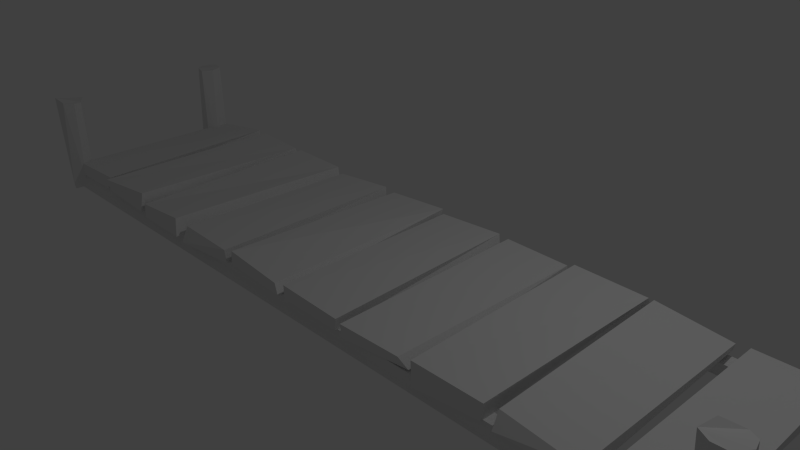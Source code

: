 # Source: small_bridge.blend  (saved by Blender 2.76.0; exported with 4.5.12 LTS)
import bpy
from mathutils import Matrix  # noqa: F401  (used for matrix-valued properties, if any)

bpy.ops.wm.read_factory_settings(use_empty=True)
scene = bpy.context.scene
scene.name = 'Scene'

# ---- collections
col_collection_1 = bpy.data.collections.new('Collection 1'); scene.collection.children.link(col_collection_1)

# ---- materials (node trees are filled in below, after node groups)
mat_material = bpy.data.materials.new('Material')
mat_material.alpha_threshold = 0.0
mat_material.use_transparent_shadow = False
mat_material.roughness = 0.5
mat_material.line_color = (0.0, 0.0, 0.0, 1.0)

# ---- material node trees

# ---- world
world_world = bpy.data.worlds.new('World'); scene.world = world_world
world_world.color = (0.05088, 0.05088, 0.05088)
world_world.use_sun_shadow = False
world_world.sun_shadow_jitter_overblur = 0.0
world_world.cycles.sampling_method = 'MANUAL'
world_world.cycles.sample_map_resolution = 256

# ---- cameras
cam_camera = bpy.data.cameras.new('Camera')
cam_camera.clip_end = 100.0
cam_camera.lens = 35.0
cam_camera.sensor_width = 32.0
cam_camera.sensor_height = 18.0
cam_camera.ortho_scale = 7.314
cam_camera.dof.focus_distance = 0.0
cam_camera.dof.aperture_fstop = 128.0

# ---- lights
light_lamp = bpy.data.lights.new('Lamp', 'POINT')
light_lamp.transmission_factor = 0.0
light_lamp.cutoff_distance = 30.0
light_lamp.energy = 100.0
light_lamp.shadow_buffer_clip_start = 1.001
light_lamp.shadow_soft_size = 0.1
light_lamp.shadow_maximum_resolution = 0.006
light_lamp.use_absolute_resolution = True
light_lamp.cycles.use_multiple_importance_sampling = False

# ---- meshes
me_cube = bpy.data.meshes.new('Cube')
me_cube.from_pydata([(-2.384, 1.412, -0.09118), (-2.377, -1.487, -0.08626), (-3.3, -1.451, -0.1179), (-3.392, 1.463, -0.1078), (-2.447, 1.443, 0.06307), (-2.446, -1.429, 0.1518), (-3.385, -1.393, 0.03853), (-3.355, 1.411, 0.0992), (-1.277, 1.387, -0.04752), (-1.293, -1.389, -0.107), (-2.22, -1.492, -0.1116), (-2.236, 1.401, -0.1104), (-1.293, 1.405, 0.09643), (-1.281, -1.414, 0.09911), (-2.257, -1.369, 0.07787), (-2.236, 1.356, 0.03773), (-0.18, 1.346, -0.1394), (-0.1488, -1.42, -0.08747), (-1.178, -1.385, -0.08089), (-1.175, 1.359, -0.09041), (-0.1555, 1.438, 0.1105), (-0.2481, -1.381, 0.02987), (-1.143, -1.393, 0.1276), (-1.112, 1.397, 0.06645), (0.9851, 1.331, -0.08476), (0.9153, -1.411, -0.08746), (-0.02746, -1.404, -0.09391), (-0.08614, 1.377, -0.05178), (0.9109, 1.398, 0.1243), (0.9578, -1.423, 0.08732), (-0.03046, -1.406, 0.09975), (-0.06669, 1.358, 0.08944), (2.041, 1.416, -0.1641), (2.057, -1.355, -0.06821), (1.049, -1.418, -0.1255), (1.066, 1.434, -0.08297), (2.011, 1.394, 0.08775), (1.955, -1.413, 0.07805), (1.051, -1.439, 0.0734), (1.055, 1.404, 0.09823), (3.166, 1.461, -0.05044), (3.111, -1.405, -0.09972), (2.19, -1.442, -0.1694), (2.223, 1.449, -0.08734), (3.171, 1.364, 0.1391), (3.142, -1.411, 0.1376), (2.111, -1.376, 0.09524), (2.124, 1.382, 0.1477), (4.209, 1.405, -0.0775), (4.271, -1.409, -0.07168), (3.292, -1.455, -0.07963), (3.246, 1.424, -0.03561), (4.246, 1.359, 0.0437), (4.267, -1.411, 0.08855), (3.259, -1.317, 0.09195), (3.252, 1.342, 0.1562), (5.315, 1.391, -0.1003), (5.266, -1.387, -0.09287), (4.359, -1.402, -0.1009), (4.347, 1.374, -0.1477), (5.311, 1.354, 0.06715), (5.371, -1.374, 0.168), (4.415, -1.403, 0.08555), (4.394, 1.408, 0.03423), (-4.487, 1.373, -0.08016), (-4.595, -1.37, -0.1091), (-5.499, -1.386, -0.1073), (-5.472, 1.454, -0.1154), (-4.538, 1.437, 0.1261), (-4.508, -1.348, 0.09486), (-5.465, -1.365, 0.06558), (-5.502, 1.351, 0.02908), (-3.415, 1.421, -0.0954), (-3.439, -1.439, -0.09027), (-4.429, -1.414, -0.0724), (-4.404, 1.476, -0.1013), (-3.498, 1.406, 0.09716), (-3.478, -1.368, 0.1694), (-4.44, -1.438, 0.1096), (-4.39, 1.443, 0.1164), (-5.456, -1.409, -0.3267), (-5.467, -1.342, -0.09791), (-5.386, -1.11, -0.2741), (-5.462, -1.143, -0.1021), (5.257, -1.371, -0.3267), (5.21, -1.382, -0.09167), (5.296, -1.118, -0.3323), (5.358, -1.223, -0.09364), (-5.461, 1.116, -0.2838), (-5.435, 1.17, -0.09597), (-5.484, 1.323, -0.2907), (-5.45, 1.416, -0.1172), (5.296, 1.156, -0.2902), (5.271, 1.14, -0.1197), (5.295, 1.357, -0.2999), (5.293, 1.303, -0.09613), (-5.617, -1.159, -0.3515), (-5.795, -1.192, -0.3512), (-5.825, -1.351, -0.2985), (-5.695, -1.437, -0.4324), (-5.563, -1.502, -0.3069), (-5.383, -1.364, -0.3018), (-5.489, -1.175, -0.3352), (-5.716, -1.137, 1.043), (-5.645, -1.088, 1.053), (-5.804, -1.278, 1.039), (-5.723, -1.489, 1.113), (-5.541, -1.455, 1.063), (-5.441, -1.323, 1.043), (-5.504, -1.189, 1.023), (-5.621, 1.414, -0.3411), (-5.435, 1.18, -0.3411), (-5.472, 1.342, -0.3411), (-5.564, 1.398, -0.366), (-5.704, 1.373, -0.3203), (-5.818, 1.182, -0.3344), (-5.733, 1.016, -0.3961), (-5.531, 1.016, -0.3247), (-5.423, 1.119, -0.3738), (-5.462, 1.348, -0.3471), (-5.783, 1.33, 1.047), (-5.676, 1.389, 1.066), (-5.803, 1.176, 1.049), (-5.71, 1.065, 1.062), (-5.551, 1.027, 1.04), (-5.435, 1.179, 1.056), (-5.477, 1.345, 1.063), (5.474, -1.09, -0.2631), (5.299, -1.163, -0.3104), (5.256, -1.322, -0.3069), (5.326, -1.444, -0.3175), (5.57, -1.411, -0.3312), (5.611, -1.338, -0.3505), (5.661, -1.22, -0.3384), (5.243, -1.137, 1.058), (5.461, -1.052, 1.002), (5.185, -1.336, 1.026), (5.345, -1.451, 1.055), (5.522, -1.453, 1.062), (5.63, -1.304, 1.064), (5.589, -1.151, 1.038), (5.425, 1.415, -0.3474), (5.215, 1.316, -0.3444), (5.238, 1.206, -0.3827), (5.373, 1.065, -0.3511), (5.52, 1.056, -0.347), (5.623, 1.169, -0.3295), (5.49, 1.359, -0.3345), (5.29, 1.272, 1.061), (5.385, 1.328, 1.053), (5.246, 1.118, 1.123), (5.361, 1.012, 1.001), (5.49, 1.079, 1.057), (5.689, 1.208, 1.075), (5.574, 1.332, 1.061)], [(112, 111), (110, 112)], [(0, 1, 2), (4, 7, 6), (4, 5, 1), (5, 6, 2), (2, 6, 7), (0, 3, 7), (8, 9, 10), (12, 15, 14), (12, 13, 9), (13, 14, 10), (10, 14, 15), (8, 11, 15), (16, 17, 18), (20, 23, 22), (20, 21, 17), (21, 22, 18), (18, 22, 23), (16, 19, 23), (24, 25, 26), (28, 31, 30), (28, 29, 25), (29, 30, 26), (26, 30, 31), (24, 27, 31), (32, 33, 34), (36, 39, 38), (36, 37, 33), (37, 38, 34), (34, 38, 39), (36, 32, 35), (40, 41, 42), (44, 47, 46), (44, 45, 41), (45, 46, 42), (42, 46, 47), (44, 40, 43), (48, 49, 50), (52, 55, 54), (52, 53, 49), (53, 54, 50), (50, 54, 55), (52, 48, 51), (57, 58, 59), (60, 63, 62), (60, 61, 57), (61, 62, 58), (58, 62, 63), (60, 56, 59), (64, 65, 66), (68, 71, 70), (68, 69, 65), (69, 70, 66), (66, 70, 71), (68, 64, 67), (73, 74, 75), (76, 79, 78), (76, 77, 73), (77, 78, 74), (74, 78, 79), (76, 72, 75), (83, 82, 80), (87, 86, 82), (85, 84, 86), (81, 80, 84), (82, 86, 84), (87, 83, 81), (91, 90, 88), (95, 94, 90), (93, 92, 94), (89, 88, 92), (90, 94, 92), (95, 91, 89), (102, 101, 99), (106, 107, 109), (100, 107, 106), (98, 105, 103), (96, 104, 109), (101, 108, 107), (99, 106, 105), (97, 103, 104), (102, 109, 108), (119, 118, 116), (123, 124, 126), (117, 124, 123), (115, 122, 120), (113, 121, 126), (118, 125, 124), (116, 123, 122), (114, 120, 121), (119, 126, 125), (127, 132, 129), (136, 139, 140), (131, 138, 137), (129, 136, 134), (127, 135, 140), (132, 139, 138), (130, 137, 136), (128, 134, 135), (133, 140, 139), (141, 146, 143), (150, 153, 154), (145, 152, 151), (143, 150, 148), (141, 149, 154), (146, 153, 152), (144, 151, 150), (142, 148, 149), (147, 154, 153), (3, 0, 2), (5, 4, 6), (0, 4, 1), (1, 5, 2), (3, 2, 7), (4, 0, 7), (11, 8, 10), (13, 12, 14), (8, 12, 9), (9, 13, 10), (11, 10, 15), (12, 8, 15), (19, 16, 18), (21, 20, 22), (16, 20, 17), (17, 21, 18), (19, 18, 23), (20, 16, 23), (27, 24, 26), (29, 28, 30), (24, 28, 25), (25, 29, 26), (27, 26, 31), (28, 24, 31), (35, 32, 34), (37, 36, 38), (32, 36, 33), (33, 37, 34), (35, 34, 39), (39, 36, 35), (43, 40, 42), (45, 44, 46), (40, 44, 41), (41, 45, 42), (43, 42, 47), (47, 44, 43), (51, 48, 50), (53, 52, 54), (48, 52, 49), (49, 53, 50), (51, 50, 55), (55, 52, 51), (56, 57, 59), (61, 60, 62), (56, 60, 57), (57, 61, 58), (59, 58, 63), (63, 60, 59), (67, 64, 66), (69, 68, 70), (64, 68, 65), (65, 69, 66), (67, 66, 71), (71, 68, 67), (72, 73, 75), (77, 76, 78), (72, 76, 73), (73, 77, 74), (75, 74, 79), (79, 76, 75), (81, 83, 80), (83, 87, 82), (87, 85, 86), (85, 81, 84), (80, 82, 84), (85, 87, 81), (89, 91, 88), (91, 95, 90), (95, 93, 94), (93, 89, 92), (88, 90, 92), (93, 95, 89), (98, 97, 99), (96, 102, 99), (101, 100, 99), (99, 97, 96), (104, 103, 109), (105, 106, 109), (107, 108, 109), (109, 103, 105), (99, 100, 106), (97, 98, 103), (102, 96, 109), (100, 101, 107), (98, 99, 105), (96, 97, 104), (101, 102, 108), (115, 114, 116), (113, 119, 116), (118, 117, 116), (116, 114, 113), (121, 120, 126), (122, 123, 126), (124, 125, 126), (126, 120, 122), (116, 117, 123), (114, 115, 120), (119, 113, 126), (117, 118, 124), (115, 116, 122), (113, 114, 121), (118, 119, 125), (129, 128, 127), (127, 133, 132), (132, 131, 130), (130, 129, 132), (135, 134, 136), (136, 137, 138), (138, 139, 136), (140, 135, 136), (130, 131, 137), (128, 129, 134), (133, 127, 140), (131, 132, 138), (129, 130, 136), (127, 128, 135), (132, 133, 139), (143, 142, 141), (141, 147, 146), (146, 145, 144), (144, 143, 146), (149, 148, 150), (150, 151, 152), (152, 153, 150), (154, 149, 150), (144, 145, 151), (142, 143, 148), (147, 141, 154), (145, 146, 152), (143, 144, 150), (141, 142, 149), (146, 147, 153)])
_uv = me_cube.uv_layers.new(name='UVMap')
_uv.uv.foreach_set('vector', [0.2316, 0.2316, 0.7684, 0.2316, 0.7684, 0.7684, 0.2316, 0.2316, 0.7684, 0.2316, 0.7684, 0.7684, 0.2316, 0.2316, 0.7684, 0.2316, 0.7684, 0.7684, 0.2316, 0.2316, 0.7684, 0.2316, 0.7684, 0.7684, 0.2316, 0.2316, 0.7684, 0.2316, 0.7684, 0.7684, 0.2316, 0.2316, 0.7684, 0.2316, 0.7684, 0.7684, 0.2316, 0.2316, 0.7684, 0.2316, 0.7684, 0.7684, 0.2316, 0.2316, 0.7684, 0.2316, 0.7684, 0.7684, 0.2316, 0.2316, 0.7684, 0.2316, 0.7684, 0.7684, 0.2316, 0.2316, 0.7684, 0.2316, 0.7684, 0.7684, 0.2316, 0.2316, 0.7684, 0.2316, 0.7684, 0.7684, 0.2316, 0.2316, 0.7684, 0.2316, 0.7684, 0.7684, 0.2316, 0.2316, 0.7684, 0.2316, 0.7684, 0.7684, 0.2316, 0.2316, 0.7684, 0.2316, 0.7684, 0.7684, 0.2316, 0.2316, 0.7684, 0.2316, 0.7684, 0.7684, 0.2316, 0.2316, 0.7684, 0.2316, 0.7684, 0.7684, 0.2316, 0.2316, 0.7684, 0.2316, 0.7684, 0.7684, 0.2316, 0.2316, 0.7684, 0.2316, 0.7684, 0.7684, 0.2316, 0.2316, 0.7684, 0.2316, 0.7684, 0.7684, 0.2316, 0.2316, 0.7684, 0.2316, 0.7684, 0.7684, 0.2316, 0.2316, 0.7684, 0.2316, 0.7684, 0.7684, 0.2316, 0.2316, 0.7684, 0.2316, 0.7684, 0.7684, 0.2316, 0.2316, 0.7684, 0.2316, 0.7684, 0.7684, 0.2316, 0.2316, 0.7684, 0.2316, 0.7684, 0.7684, 0.2316, 0.2316, 0.7684, 0.2316, 0.7684, 0.7684, 0.2316, 0.2316, 0.7684, 0.2316, 0.7684, 0.7684, 0.2316, 0.2316, 0.7684, 0.2316, 0.7684, 0.7684, 0.2316, 0.2316, 0.7684, 0.2316, 0.7684, 0.7684, 0.2316, 0.2316, 0.7684, 0.2316, 0.7684, 0.7684, 0.2316, 0.2316, 0.7684, 0.2316, 0.7684, 0.7684, 0.2316, 0.2316, 0.7684, 0.2316, 0.7684, 0.7684, 0.2316, 0.2316, 0.7684, 0.2316, 0.7684, 0.7684, 0.2316, 0.2316, 0.7684, 0.2316, 0.7684, 0.7684, 0.2316, 0.2316, 0.7684, 0.2316, 0.7684, 0.7684, 0.2316, 0.2316, 0.7684, 0.2316, 0.7684, 0.7684, 0.2316, 0.2316, 0.7684, 0.2316, 0.7684, 0.7684, 0.2316, 0.2316, 0.7684, 0.2316, 0.7684, 0.7684, 0.2316, 0.2316, 0.7684, 0.2316, 0.7684, 0.7684, 0.2316, 0.2316, 0.7684, 0.2316, 0.7684, 0.7684, 0.2316, 0.2316, 0.7684, 0.2316, 0.7684, 0.7684, 0.2316, 0.2316, 0.7684, 0.2316, 0.7684, 0.7684, 0.2316, 0.2316, 0.7684, 0.2316, 0.7684, 0.7684, 0.2316, 0.2316, 0.7684, 0.2316, 0.7684, 0.7684, 0.2316, 0.2316, 0.7684, 0.2316, 0.7684, 0.7684, 0.2316, 0.2316, 0.7684, 0.2316, 0.7684, 0.7684, 0.2316, 0.2316, 0.7684, 0.2316, 0.7684, 0.7684, 0.2316, 0.2316, 0.7684, 0.2316, 0.7684, 0.7684, 0.2316, 0.2316, 0.7684, 0.2316, 0.7684, 0.7684, 0.2316, 0.2316, 0.7684, 0.2316, 0.7684, 0.7684, 0.2316, 0.2316, 0.7684, 0.2316, 0.7684, 0.7684, 0.2316, 0.2316, 0.7684, 0.2316, 0.7684, 0.7684, 0.2316, 0.2316, 0.7684, 0.2316, 0.7684, 0.7684, 0.2316, 0.2316, 0.7684, 0.2316, 0.7684, 0.7684, 0.2316, 0.2316, 0.7684, 0.2316, 0.7684, 0.7684, 0.2316, 0.2316, 0.7684, 0.2316, 0.7684, 0.7684, 0.2316, 0.2316, 0.7684, 0.2316, 0.7684, 0.7684, 0.2316, 0.2316, 0.7684, 0.2316, 0.7684, 0.7684, 0.2316, 0.2316, 0.7684, 0.2316, 0.7684, 0.7684, 0.2316, 0.2316, 0.7684, 0.2316, 0.7684, 0.7684, 0.2316, 0.2316, 0.7684, 0.2316, 0.7684, 0.7684, 0.2316, 0.2316, 0.7684, 0.2316, 0.7684, 0.7684, 0.2316, 0.2316, 0.7684, 0.2316, 0.7684, 0.7684, 0.2316, 0.2316, 0.7684, 0.2316, 0.7684, 0.7684, 0.2316, 0.2316, 0.7684, 0.2316, 0.7684, 0.7684, 0.2316, 0.2316, 0.7684, 0.2316, 0.7684, 0.7684, 0.2316, 0.2316, 0.7684, 0.2316, 0.7684, 0.7684, 0.2316, 0.2316, 0.7684, 0.2316, 0.7684, 0.7684, 0.2316, 0.2316, 0.7684, 0.2316, 0.7684, 0.7684, 0.2316, 0.2316, 0.7684, 0.2316, 0.7684, 0.7684, 0.2316, 0.2316, 0.7684, 0.2316, 0.7684, 0.7684, 0.2316, 0.2316, 0.7684, 0.2316, 0.7684, 0.7684, 0.2316, 0.2316, 0.7684, 0.2316, 0.7684, 0.7684, 0.2316, 0.2316, 0.7684, 0.2316, 0.7684, 0.7684, 0.2316, 0.2316, 0.7684, 0.2316, 0.7684, 0.7684, 0.2316, 0.2316, 0.7684, 0.2316, 0.7684, 0.7684, 0.2316, 0.2316, 0.7684, 0.2316, 0.7684, 0.7684, 0.2316, 0.2316, 0.7684, 0.2316, 0.7684, 0.7684, 0.2316, 0.2316, 0.7684, 0.2316, 0.7684, 0.7684, 0.2316, 0.2316, 0.7684, 0.2316, 0.7684, 0.7684, 0.2316, 0.2316, 0.7684, 0.2316, 0.7684, 0.7684, 0.2316, 0.2316, 0.7684, 0.2316, 0.7684, 0.7684, 0.2316, 0.2316, 0.7684, 0.2316, 0.7684, 0.7684, 0.2316, 0.2316, 0.7684, 0.2316, 0.7684, 0.7684, 0.2316, 0.2316, 0.7684, 0.2316, 0.7684, 0.7684, 0.2316, 0.2316, 0.7684, 0.2316, 0.7684, 0.7684, 0.2316, 0.2316, 0.7684, 0.2316, 0.7684, 0.7684, 0.2316, 0.2316, 0.7684, 0.2316, 0.7684, 0.7684, 0.2316, 0.2316, 0.7684, 0.2316, 0.7684, 0.7684, 0.2316, 0.2316, 0.7684, 0.2316, 0.7684, 0.7684, 0.2316, 0.2316, 0.7684, 0.2316, 0.7684, 0.7684, 0.2316, 0.2316, 0.7684, 0.2316, 0.7684, 0.7684, 0.2316, 0.2316, 0.7684, 0.2316, 0.7684, 0.7684, 0.2316, 0.2316, 0.7684, 0.2316, 0.7684, 0.7684, 0.2316, 0.2316, 0.7684, 0.2316, 0.7684, 0.7684, 0.2316, 0.2316, 0.7684, 0.2316, 0.7684, 0.7684, 0.2316, 0.2316, 0.7684, 0.2316, 0.7684, 0.7684, 0.2316, 0.2316, 0.7684, 0.2316, 0.7684, 0.7684, 0.2316, 0.2316, 0.7684, 0.2316, 0.7684, 0.7684, 0.2316, 0.2316, 0.7684, 0.2316, 0.7684, 0.7684, 0.2316, 0.2316, 0.7684, 0.2316, 0.7684, 0.7684, 0.2316, 0.2316, 0.7684, 0.2316, 0.7684, 0.7684, 0.2316, 0.2316, 0.7684, 0.2316, 0.7684, 0.7684, 0.2316, 0.2316, 0.7684, 0.2316, 0.7684, 0.7684, 0.2316, 0.2316, 0.7684, 0.2316, 0.7684, 0.7684, 0.2316, 0.2316, 0.7684, 0.2316, 0.7684, 0.7684, 0.2316, 0.2316, 0.7684, 0.2316, 0.7684, 0.7684, 0.2316, 0.2316, 0.7684, 0.2316, 0.7684, 0.7684, 0.2316, 0.2316, 0.7684, 0.2316, 0.7684, 0.7684, 0.2316, 0.2316, 0.7684, 0.2316, 0.7684, 0.7684, 0.2316, 0.2316, 0.7684, 0.2316, 0.7684, 0.7684, 0.2316, 0.2316, 0.7684, 0.2316, 0.7684, 0.7684, 0.2316, 0.2316, 0.7684, 0.2316, 0.7684, 0.7684, 0.2316, 0.2316, 0.7684, 0.2316, 0.7684, 0.7684, 0.2316, 0.2316, 0.7684, 0.2316, 0.7684, 0.7684, 0.2316, 0.2316, 0.7684, 0.2316, 0.7684, 0.7684, 0.2316, 0.2316, 0.7684, 0.2316, 0.7684, 0.7684, 0.2316, 0.2316, 0.7684, 0.2316, 0.7684, 0.7684, 0.2316, 0.2316, 0.7684, 0.2316, 0.7684, 0.7684, 0.2316, 0.2316, 0.7684, 0.2316, 0.7684, 0.7684, 0.2316, 0.2316, 0.7684, 0.2316, 0.7684, 0.7684, 0.2316, 0.2316, 0.7684, 0.2316, 0.7684, 0.7684, 0.2316, 0.2316, 0.7684, 0.2316, 0.7684, 0.7684, 0.2316, 0.2316, 0.7684, 0.2316, 0.7684, 0.7684, 0.2316, 0.2316, 0.7684, 0.2316, 0.7684, 0.7684, 0.2316, 0.2316, 0.7684, 0.2316, 0.7684, 0.7684, 0.2316, 0.2316, 0.7684, 0.2316, 0.7684, 0.7684, 0.2316, 0.2316, 0.7684, 0.2316, 0.7684, 0.7684, 0.2316, 0.2316, 0.7684, 0.2316, 0.7684, 0.7684, 0.2316, 0.2316, 0.7684, 0.2316, 0.7684, 0.7684, 0.2316, 0.2316, 0.7684, 0.2316, 0.7684, 0.7684, 0.2316, 0.2316, 0.7684, 0.2316, 0.7684, 0.7684, 0.2316, 0.2316, 0.7684, 0.2316, 0.7684, 0.7684, 0.2316, 0.2316, 0.7684, 0.2316, 0.7684, 0.7684, 0.2316, 0.2316, 0.7684, 0.2316, 0.7684, 0.7684, 0.2316, 0.2316, 0.7684, 0.2316, 0.7684, 0.7684, 0.2316, 0.2316, 0.7684, 0.2316, 0.7684, 0.7684, 0.2316, 0.2316, 0.7684, 0.2316, 0.7684, 0.7684, 0.2316, 0.2316, 0.7684, 0.2316, 0.7684, 0.7684, 0.2316, 0.2316, 0.7684, 0.2316, 0.7684, 0.7684, 0.2316, 0.2316, 0.7684, 0.2316, 0.7684, 0.7684, 0.2316, 0.2316, 0.7684, 0.2316, 0.7684, 0.7684, 0.2316, 0.2316, 0.7684, 0.2316, 0.7684, 0.7684, 0.2316, 0.2316, 0.7684, 0.2316, 0.7684, 0.7684, 0.2316, 0.2316, 0.7684, 0.2316, 0.7684, 0.7684, 0.2316, 0.2316, 0.7684, 0.2316, 0.7684, 0.7684, 0.2316, 0.2316, 0.7684, 0.2316, 0.7684, 0.7684, 0.2316, 0.2316, 0.7684, 0.2316, 0.7684, 0.7684, 0.2316, 0.2316, 0.7684, 0.2316, 0.7684, 0.7684, 0.2316, 0.2316, 0.7684, 0.2316, 0.7684, 0.7684, 0.2316, 0.2316, 0.7684, 0.2316, 0.7684, 0.7684, 0.2316, 0.2316, 0.7684, 0.2316, 0.7684, 0.7684, 0.2316, 0.2316, 0.7684, 0.2316, 0.7684, 0.7684, 0.2316, 0.2316, 0.7684, 0.2316, 0.7684, 0.7684, 0.2316, 0.2316, 0.7684, 0.2316, 0.7684, 0.7684, 0.2316, 0.2316, 0.7684, 0.2316, 0.7684, 0.7684, 0.2316, 0.2316, 0.7684, 0.2316, 0.7684, 0.7684, 0.2316, 0.2316, 0.7684, 0.2316, 0.7684, 0.7684, 0.2316, 0.2316, 0.7684, 0.2316, 0.7684, 0.7684, 0.2316, 0.2316, 0.7684, 0.2316, 0.7684, 0.7684, 0.2316, 0.2316, 0.7684, 0.2316, 0.7684, 0.7684, 0.2316, 0.2316, 0.7684, 0.2316, 0.7684, 0.7684, 0.2316, 0.2316, 0.7684, 0.2316, 0.7684, 0.7684, 0.2316, 0.2316, 0.7684, 0.2316, 0.7684, 0.7684, 0.2316, 0.2316, 0.7684, 0.2316, 0.7684, 0.7684, 0.2316, 0.2316, 0.7684, 0.2316, 0.7684, 0.7684, 0.2316, 0.2316, 0.7684, 0.2316, 0.7684, 0.7684, 0.2316, 0.2316, 0.7684, 0.2316, 0.7684, 0.7684, 0.2316, 0.2316, 0.7684, 0.2316, 0.7684, 0.7684, 0.2316, 0.2316, 0.7684, 0.2316, 0.7684, 0.7684, 0.2316, 0.2316, 0.7684, 0.2316, 0.7684, 0.7684, 0.2316, 0.2316, 0.7684, 0.2316, 0.7684, 0.7684, 0.2316, 0.2316, 0.7684, 0.2316, 0.7684, 0.7684, 0.2316, 0.2316, 0.7684, 0.2316, 0.7684, 0.7684, 0.2316, 0.2316, 0.7684, 0.2316, 0.7684, 0.7684, 0.2316, 0.2316, 0.7684, 0.2316, 0.7684, 0.7684, 0.2316, 0.2316, 0.7684, 0.2316, 0.7684, 0.7684, 0.2316, 0.2316, 0.7684, 0.2316, 0.7684, 0.7684, 0.2316, 0.2316, 0.7684, 0.2316, 0.7684, 0.7684, 0.2316, 0.2316, 0.7684, 0.2316, 0.7684, 0.7684, 0.2316, 0.2316, 0.7684, 0.2316, 0.7684, 0.7684, 0.2316, 0.2316, 0.7684, 0.2316, 0.7684, 0.7684, 0.2316, 0.2316, 0.7684, 0.2316, 0.7684, 0.7684, 0.2316, 0.2316, 0.7684, 0.2316, 0.7684, 0.7684, 0.2316, 0.2316, 0.7684, 0.2316, 0.7684, 0.7684, 0.2316, 0.2316, 0.7684, 0.2316, 0.7684, 0.7684, 0.2316, 0.2316, 0.7684, 0.2316, 0.7684, 0.7684, 0.2316, 0.2316, 0.7684, 0.2316, 0.7684, 0.7684, 0.2316, 0.2316, 0.7684, 0.2316, 0.7684, 0.7684, 0.2316, 0.2316, 0.7684, 0.2316, 0.7684, 0.7684, 0.2316, 0.2316, 0.7684, 0.2316, 0.7684, 0.7684, 0.2316, 0.2316, 0.7684, 0.2316, 0.7684, 0.7684, 0.2316, 0.2316, 0.7684, 0.2316, 0.7684, 0.7684, 0.2316, 0.2316, 0.7684, 0.2316, 0.7684, 0.7684, 0.2316, 0.2316, 0.7684, 0.2316, 0.7684, 0.7684, 0.2316, 0.2316, 0.7684, 0.2316, 0.7684, 0.7684, 0.2316, 0.2316, 0.7684, 0.2316, 0.7684, 0.7684, 0.2316, 0.2316, 0.7684, 0.2316, 0.7684, 0.7684, 0.2316, 0.2316, 0.7684, 0.2316, 0.7684, 0.7684, 0.2316, 0.2316, 0.7684, 0.2316, 0.7684, 0.7684, 0.2316, 0.2316, 0.7684, 0.2316, 0.7684, 0.7684, 0.2316, 0.2316, 0.7684, 0.2316, 0.7684, 0.7684, 0.2316, 0.2316, 0.7684, 0.2316, 0.7684, 0.7684, 0.2316, 0.2316, 0.7684, 0.2316, 0.7684, 0.7684, 0.2316, 0.2316, 0.7684, 0.2316, 0.7684, 0.7684, 0.2316, 0.2316, 0.7684, 0.2316, 0.7684, 0.7684, 0.2316, 0.2316, 0.7684, 0.2316, 0.7684, 0.7684, 0.2316, 0.2316, 0.7684, 0.2316, 0.7684, 0.7684, 0.2316, 0.2316, 0.7684, 0.2316, 0.7684, 0.7684, 0.2316, 0.2316, 0.7684, 0.2316, 0.7684, 0.7684, 0.2316, 0.2316, 0.7684, 0.2316, 0.7684, 0.7684, 0.2316, 0.2316, 0.7684, 0.2316, 0.7684, 0.7684, 0.2316, 0.2316, 0.7684, 0.2316, 0.7684, 0.7684, 0.2316, 0.2316, 0.7684, 0.2316, 0.7684, 0.7684, 0.2316, 0.2316, 0.7684, 0.2316, 0.7684, 0.7684, 0.2316, 0.2316, 0.7684, 0.2316, 0.7684, 0.7684, 0.2316, 0.2316, 0.7684, 0.2316, 0.7684, 0.7684, 0.2316, 0.2316, 0.7684, 0.2316, 0.7684, 0.7684, 0.2316, 0.2316, 0.7684, 0.2316, 0.7684, 0.7684, 0.2316, 0.2316, 0.7684, 0.2316, 0.7684, 0.7684, 0.2316, 0.2316, 0.7684, 0.2316, 0.7684, 0.7684, 0.2316, 0.2316, 0.7684, 0.2316, 0.7684, 0.7684, 0.2316, 0.2316, 0.7684, 0.2316, 0.7684, 0.7684, 0.2316, 0.2316, 0.7684, 0.2316, 0.7684, 0.7684, 0.2316, 0.2316, 0.7684, 0.2316, 0.7684, 0.7684, 0.2316, 0.2316, 0.7684, 0.2316, 0.7684, 0.7684, 0.2316, 0.2316, 0.7684, 0.2316, 0.7684, 0.7684, 0.2316, 0.2316, 0.7684, 0.2316, 0.7684, 0.7684, 0.2316, 0.2316, 0.7684, 0.2316, 0.7684, 0.7684, 0.2316, 0.2316, 0.7684, 0.2316, 0.7684, 0.7684, 0.2316, 0.2316, 0.7684, 0.2316, 0.7684, 0.7684, 0.2316, 0.2316, 0.7684, 0.2316, 0.7684, 0.7684, 0.2316, 0.2316, 0.7684, 0.2316, 0.7684, 0.7684, 0.2316, 0.2316, 0.7684, 0.2316, 0.7684, 0.7684, 0.2316, 0.2316, 0.7684, 0.2316, 0.7684, 0.7684, 0.2316, 0.2316, 0.7684, 0.2316, 0.7684, 0.7684, 0.2316, 0.2316, 0.7684, 0.2316, 0.7684, 0.7684, 0.2316, 0.2316, 0.7684, 0.2316, 0.7684, 0.7684, 0.2316, 0.2316, 0.7684, 0.2316, 0.7684, 0.7684, 0.2316, 0.2316, 0.7684, 0.2316, 0.7684, 0.7684, 0.2316, 0.2316, 0.7684, 0.2316, 0.7684, 0.7684])
me_cube.materials.append(mat_material)
me_cube.use_remesh_preserve_volume = False
me_cube.use_remesh_preserve_attributes = False
me_cube.use_mirror_vertex_groups = False
me_cube.update()

# ---- objects
ob_cube = bpy.data.objects.new('Cube', me_cube)
ob_lamp = bpy.data.objects.new('Lamp', light_lamp)
ob_camera = bpy.data.objects.new('Camera', cam_camera)

# ---- transforms, parenting, visibility, modifiers, constraints
ob_cube.location = (0.0, 0.0, 0.0)
ob_cube.lock_rotations_4d = False
ob_cube.empty_display_type = 'ARROWS'
ob_cube.lineart.crease_threshold = 0.0
ob_lamp.location = (4.076, 1.005, 5.904)
ob_lamp.rotation_euler = (0.6503, 0.05522, 1.866)
ob_lamp.lock_rotations_4d = False
ob_lamp.empty_display_type = 'ARROWS'
ob_lamp.color = (0.0, 0.0, 0.0, 0.0)
ob_lamp.lineart.crease_threshold = 0.0
ob_camera.location = (7.481, -6.508, 5.344)
ob_camera.rotation_euler = (1.109, 0.01082, 0.8149)
ob_camera.lock_rotations_4d = False
ob_camera.empty_display_type = 'ARROWS'
ob_camera.color = (0.0, 0.0, 0.0, 0.0)
ob_camera.display_type = 'WIRE'
ob_camera.lineart.crease_threshold = 0.0

# ---- collection membership
col_collection_1.objects.link(ob_cube)
col_collection_1.objects.link(ob_lamp)
col_collection_1.objects.link(ob_camera)

# ---- scene / render settings (as saved in the file)
scene.camera = ob_camera
scene.frame_start = 1; scene.frame_end = 250; scene.frame_set(1)
scene.render.engine = 'BLENDER_EEVEE_NEXT'
scene.render.resolution_percentage = 50
scene.render.dither_intensity = 0.0
scene.cycles.use_denoising = False
scene.cycles.samples = 10
scene.cycles.sampling_pattern = 'TABULATED_SOBOL'
scene.cycles.light_sampling_threshold = 0.0
scene.cycles.use_adaptive_sampling = False
scene.cycles.use_light_tree = False
scene.cycles.blur_glossy = 0.0
scene.cycles.pixel_filter_type = 'GAUSSIAN'
scene.cycles.sample_clamp_indirect = 0.0
scene.view_settings.view_transform = 'Standard'
bpy.context.view_layer.update()

